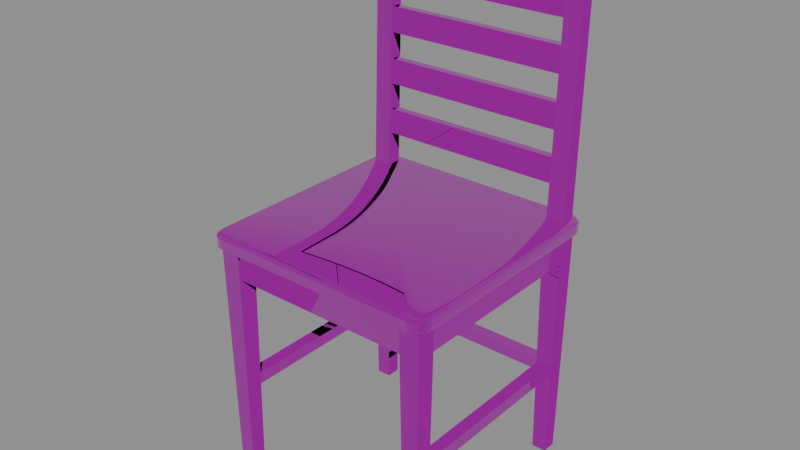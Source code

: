 # Source: dining_chair.blend  (saved by Blender 5.2.45; exported with 4.5.12 LTS)
import bpy
from mathutils import Matrix  # noqa: F401  (used for matrix-valued properties, if any)

bpy.ops.wm.read_factory_settings(use_empty=True)
scene = bpy.context.scene
scene.name = 'Scene'

# ---- images (referenced by path relative to the original .blend; pixels are not part of the script)
import os
ASSET_DIR = os.environ.get("B2B_ASSET_DIR", "")  # directory of the original .blend (textures are referenced by path, not embedded)
HERE = os.path.dirname(os.path.abspath(__file__))  # packed textures are extracted next to this script under _unpacked/

def load_image(name, relpath, width, height, colorspace="sRGB"):
    """Load a texture the original file referenced (path relative to the .blend, or extracted next to this script)."""
    p = next((c for c in (os.path.join(HERE, relpath), os.path.join(ASSET_DIR, relpath)) if relpath and os.path.exists(c)), "")
    if p:
        img = bpy.data.images.load(p, check_existing=True)
        img.name = name
    else:  # same state as the original file: an image datablock whose file is absent (Cycles renders it pink)
        img = bpy.data.images.new(name, width, height)
        img.source = "FILE"
        img.filepath = "//" + (relpath or name)
    img.colorspace_settings.name = colorspace
    return img
img_diningchair_color = load_image('DiningChair_color', 'DiningChair_color.png', 1024, 1024, 'sRGB')
img_diningchair_roughness_metallic = load_image('DiningChair_roughness_metallic', 'DiningChair_roughness_metallic.png', 1024, 1024, 'Non-Color')
img_diningchair_normal = load_image('DiningChair_normal', 'DiningChair_normal.png', 1024, 1024, 'Non-Color')

# ---- materials (node trees are filled in below, after node groups)
mat_diningchair_baked = bpy.data.materials.new('DiningChair_baked')
mat_diningchair_baked.use_backface_culling = True

# ---- material node trees
mat_diningchair_baked.use_nodes = True; mat_diningchair_baked.node_tree.nodes.clear()
_N = mat_diningchair_baked.node_tree.nodes; _L = mat_diningchair_baked.node_tree.links
n0 = _N.new('ShaderNodeBsdfPrincipled'); n0.name = 'Principled BSDF'; n0.location = (-200, 100)
n0.inputs[10].default_value = 0.005
n1 = _N.new('ShaderNodeOutputMaterial'); n1.name = 'Material Output'; n1.location = (200, 100)
n2 = _N.new('ShaderNodeTexImage'); n2.name = 'Image Texture'; n2.location = (0, 0)
n2.image = img_diningchair_color
n3 = _N.new('ShaderNodeSeparateColor'); n3.name = 'Separate Color'; n3.location = (0, 0)
n4 = _N.new('ShaderNodeTexImage'); n4.name = 'Image Texture.001'; n4.location = (0, 0)
n4.image = img_diningchair_roughness_metallic
n5 = _N.new('ShaderNodeNormalMap'); n5.name = 'Normal Map'; n5.location = (0, 0)
n5.width = 160
n6 = _N.new('ShaderNodeTexImage'); n6.name = 'Image Texture.002'; n6.location = (0, 0)
n6.image = img_diningchair_normal
_L.new(n0.outputs[0], n1.inputs[0])
_L.new(n2.outputs[0], n0.inputs[0])
_L.new(n4.outputs[0], n3.inputs[0])
_L.new(n3.outputs[1], n0.inputs[2])
_L.new(n3.outputs[2], n0.inputs[1])
_L.new(n6.outputs[0], n5.inputs[1])
_L.new(n5.outputs[0], n0.inputs[5])
n1.is_active_output = True

# ---- meshes
me_diningchair = bpy.data.meshes.new('DiningChair')
me_diningchair.from_pydata([(0.206, 0.185, 0.425), (0.2044, 0.193, 0.425), (0.1998, 0.1998, 0.425), (0.193, 0.2044, 0.425), (0.185, 0.206, 0.425), (-0.185, 0.206, 0.425), (-0.193, 0.2044, 0.425), (-0.1998, 0.1998, 0.425), (-0.2044, 0.193, 0.425), (-0.206, 0.185, 0.425), (-0.206, -0.185, 0.425), (-0.2044, -0.193, 0.425), (-0.1998, -0.1998, 0.425), (-0.193, -0.2044, 0.425), (-0.185, -0.206, 0.425), (0.185, -0.206, 0.425), (0.193, -0.2044, 0.425), (0.1998, -0.1998, 0.425), (0.2044, -0.193, 0.425), (0.206, -0.185, 0.425), (0.21, 0.185, 0.429), (0.2081, 0.1946, 0.429), (0.2027, 0.2027, 0.429), (0.1946, 0.2081, 0.429), (0.185, 0.21, 0.429), (-0.185, 0.21, 0.429), (-0.1946, 0.2081, 0.429), (-0.2027, 0.2027, 0.429), (-0.2081, 0.1946, 0.429), (-0.21, 0.185, 0.429), (-0.21, -0.185, 0.429), (-0.2081, -0.1946, 0.429), (-0.2027, -0.2027, 0.429), (-0.1946, -0.2081, 0.429), (-0.185, -0.21, 0.429), (0.185, -0.21, 0.429), (0.1946, -0.2081, 0.429), (0.2027, -0.2027, 0.429), (0.2081, -0.1946, 0.429), (0.21, -0.185, 0.429), (0.21, 0.185, 0.446), (0.2081, 0.1946, 0.446), (0.2027, 0.2027, 0.446), (0.1946, 0.2081, 0.446), (0.185, 0.21, 0.446), (-0.185, 0.21, 0.446), (-0.1946, 0.2081, 0.446), (-0.2027, 0.2027, 0.446), (-0.2081, 0.1946, 0.446), (-0.21, 0.185, 0.446), (-0.21, -0.185, 0.446), (-0.2081, -0.1946, 0.446), (-0.2027, -0.2027, 0.446), (-0.1946, -0.2081, 0.446), (-0.185, -0.21, 0.446), (0.185, -0.21, 0.446), (0.1946, -0.2081, 0.446), (0.2027, -0.2027, 0.446), (0.2081, -0.1946, 0.446), (0.21, -0.185, 0.446), (0.206, 0.185, 0.45), (0.2044, 0.193, 0.45), (0.1998, 0.1998, 0.45), (0.193, 0.2044, 0.45), (0.185, 0.206, 0.45), (-0.185, 0.206, 0.45), (-0.193, 0.2044, 0.45), (-0.1998, 0.1998, 0.45), (-0.2044, 0.193, 0.45), (-0.206, 0.185, 0.45), (-0.206, -0.185, 0.45), (-0.2044, -0.193, 0.45), (-0.1998, -0.1998, 0.45), (-0.193, -0.2044, 0.45), (-0.185, -0.206, 0.45), (0.185, -0.206, 0.45), (0.193, -0.2044, 0.45), (0.1998, -0.1998, 0.45), (0.2044, -0.193, 0.45), (0.206, -0.185, 0.45), (-0.193, -0.193, 0.0), (-0.167, -0.193, 0.0), (-0.167, -0.167, 0.0), (-0.193, -0.167, 0.0), (-0.1975, -0.1975, 0.425), (-0.1625, -0.1975, 0.425), (-0.1625, -0.1625, 0.425), (-0.1975, -0.1625, 0.425), (-0.193, 0.167, 0.0), (-0.167, 0.167, 0.0), (-0.167, 0.193, 0.0), (-0.193, 0.193, 0.0), (-0.1975, 0.1625, 0.425), (-0.1625, 0.1625, 0.425), (-0.1625, 0.1975, 0.425), (-0.1975, 0.1975, 0.425), (-0.196, 0.167, 0.425), (-0.164, 0.167, 0.425), (-0.164, 0.193, 0.425), (-0.196, 0.193, 0.425), (-0.196, 0.181, 0.9), (-0.164, 0.181, 0.9), (-0.164, 0.203, 0.9), (-0.196, 0.203, 0.9), (-0.1935, -0.1725, 0.375), (-0.1935, -0.1725, 0.425), (-0.1935, 0.1725, 0.375), (-0.1935, 0.1725, 0.425), (-0.1755, -0.1725, 0.375), (-0.1755, -0.1725, 0.425), (-0.1755, 0.1725, 0.375), (-0.1755, 0.1725, 0.425), (-0.191, -0.1725, 0.159), (-0.191, -0.1725, 0.181), (-0.191, 0.1725, 0.159), (-0.191, 0.1725, 0.181), (-0.169, -0.1725, 0.159), (-0.169, -0.1725, 0.181), (-0.169, 0.1725, 0.159), (-0.169, 0.1725, 0.181), (0.167, -0.193, 0.0), (0.193, -0.193, 0.0), (0.193, -0.167, 0.0), (0.167, -0.167, 0.0), (0.1625, -0.1975, 0.425), (0.1975, -0.1975, 0.425), (0.1975, -0.1625, 0.425), (0.1625, -0.1625, 0.425), (0.167, 0.167, 0.0), (0.193, 0.167, 0.0), (0.193, 0.193, 0.0), (0.167, 0.193, 0.0), (0.1625, 0.1625, 0.425), (0.1975, 0.1625, 0.425), (0.1975, 0.1975, 0.425), (0.1625, 0.1975, 0.425), (0.164, 0.167, 0.425), (0.196, 0.167, 0.425), (0.196, 0.193, 0.425), (0.164, 0.193, 0.425), (0.164, 0.181, 0.9), (0.196, 0.181, 0.9), (0.196, 0.203, 0.9), (0.164, 0.203, 0.9), (0.1755, -0.1725, 0.375), (0.1755, -0.1725, 0.425), (0.1755, 0.1725, 0.375), (0.1755, 0.1725, 0.425), (0.1935, -0.1725, 0.375), (0.1935, -0.1725, 0.425), (0.1935, 0.1725, 0.375), (0.1935, 0.1725, 0.425), (0.169, -0.1725, 0.159), (0.169, -0.1725, 0.181), (0.169, 0.1725, 0.159), (0.169, 0.1725, 0.181), (0.191, -0.1725, 0.159), (0.191, -0.1725, 0.181), (0.191, 0.1725, 0.159), (0.191, 0.1725, 0.181), (-0.1725, -0.1935, 0.375), (-0.1725, -0.1935, 0.425), (-0.1725, -0.1755, 0.375), (-0.1725, -0.1755, 0.425), (0.1725, -0.1935, 0.375), (0.1725, -0.1935, 0.425), (0.1725, -0.1755, 0.375), (0.1725, -0.1755, 0.425), (-0.1725, 0.1755, 0.375), (-0.1725, 0.1755, 0.425), (-0.1725, 0.1935, 0.375), (-0.1725, 0.1935, 0.425), (0.1725, 0.1755, 0.375), (0.1725, 0.1755, 0.425), (0.1725, 0.1935, 0.375), (0.1725, 0.1935, 0.425), (-0.1725, 0.169, 0.159), (-0.1725, 0.169, 0.181), (-0.1725, 0.191, 0.159), (-0.1725, 0.191, 0.181), (0.1725, 0.169, 0.159), (0.1725, 0.169, 0.181), (0.1725, 0.191, 0.159), (0.1725, 0.191, 0.181), (-0.17, 0.1757, 0.5075), (-0.17, 0.1757, 0.5525), (-0.17, 0.1897, 0.5075), (-0.17, 0.1897, 0.5525), (0.17, 0.1757, 0.5075), (0.17, 0.1757, 0.5525), (0.17, 0.1897, 0.5075), (0.17, 0.1897, 0.5525), (-0.17, 0.1779, 0.5975), (-0.17, 0.1779, 0.6425), (-0.17, 0.1919, 0.5975), (-0.17, 0.1919, 0.6425), (0.17, 0.1779, 0.5975), (0.17, 0.1779, 0.6425), (0.17, 0.1919, 0.5975), (0.17, 0.1919, 0.6425), (-0.17, 0.1802, 0.6875), (-0.17, 0.1802, 0.7325), (-0.17, 0.1942, 0.6875), (-0.17, 0.1942, 0.7325), (0.17, 0.1802, 0.6875), (0.17, 0.1802, 0.7325), (0.17, 0.1942, 0.6875), (0.17, 0.1942, 0.7325), (-0.17, 0.1802, 0.775), (0.17, 0.1802, 0.775), (0.17, 0.1802, 0.855), (0.1275, 0.1802, 0.8703), (0.085, 0.1802, 0.8813), (0.0425, 0.1802, 0.8878), (0.0, 0.1802, 0.89), (-0.0425, 0.1802, 0.8878), (-0.085, 0.1802, 0.8813), (-0.1275, 0.1802, 0.8703), (-0.17, 0.1802, 0.855), (-0.17, 0.2002, 0.775), (0.17, 0.2002, 0.775), (0.17, 0.2002, 0.855), (0.1275, 0.2002, 0.8703), (0.085, 0.2002, 0.8813), (0.0425, 0.2002, 0.8878), (0.0, 0.2002, 0.89), (-0.0425, 0.2002, 0.8878), (-0.085, 0.2002, 0.8813), (-0.1275, 0.2002, 0.8703), (-0.17, 0.2002, 0.855)], [], [(60, 61, 62, 63, 64, 65, 66, 67, 68, 69, 70, 71, 72, 73, 74, 75, 76, 77, 78, 79), (0, 1, 21, 20), (1, 2, 22, 21), (2, 3, 23, 22), (3, 4, 24, 23), (4, 5, 25, 24), (5, 6, 26, 25), (6, 7, 27, 26), (7, 8, 28, 27), (8, 9, 29, 28), (9, 10, 30, 29), (10, 11, 31, 30), (11, 12, 32, 31), (12, 13, 33, 32), (13, 14, 34, 33), (14, 15, 35, 34), (15, 16, 36, 35), (16, 17, 37, 36), (17, 18, 38, 37), (18, 19, 39, 38), (19, 0, 20, 39), (20, 21, 41, 40), (21, 22, 42, 41), (22, 23, 43, 42), (23, 24, 44, 43), (24, 25, 45, 44), (25, 26, 46, 45), (26, 27, 47, 46), (27, 28, 48, 47), (28, 29, 49, 48), (29, 30, 50, 49), (30, 31, 51, 50), (31, 32, 52, 51), (32, 33, 53, 52), (33, 34, 54, 53), (34, 35, 55, 54), (35, 36, 56, 55), (36, 37, 57, 56), (37, 38, 58, 57), (38, 39, 59, 58), (39, 20, 40, 59), (40, 41, 61, 60), (41, 42, 62, 61), (42, 43, 63, 62), (43, 44, 64, 63), (44, 45, 65, 64), (45, 46, 66, 65), (46, 47, 67, 66), (47, 48, 68, 67), (48, 49, 69, 68), (49, 50, 70, 69), (50, 51, 71, 70), (51, 52, 72, 71), (52, 53, 73, 72), (53, 54, 74, 73), (54, 55, 75, 74), (55, 56, 76, 75), (56, 57, 77, 76), (57, 58, 78, 77), (58, 59, 79, 78), (59, 40, 60, 79), (84, 85, 86, 87), (80, 81, 85, 84), (81, 82, 86, 85), (82, 83, 87, 86), (83, 80, 84, 87), (92, 93, 94, 95), (88, 89, 93, 92), (89, 90, 94, 93), (90, 91, 95, 94), (91, 88, 92, 95), (100, 101, 102, 103), (96, 97, 101, 100), (97, 98, 102, 101), (98, 99, 103, 102), (99, 96, 100, 103), (104, 105, 107, 106), (106, 107, 111, 110), (110, 111, 109, 108), (108, 109, 105, 104), (111, 107, 105, 109), (112, 113, 115, 114), (114, 115, 119, 118), (118, 119, 117, 116), (116, 117, 113, 112), (119, 115, 113, 117), (124, 125, 126, 127), (120, 121, 125, 124), (121, 122, 126, 125), (122, 123, 127, 126), (123, 120, 124, 127), (132, 133, 134, 135), (128, 129, 133, 132), (129, 130, 134, 133), (130, 131, 135, 134), (131, 128, 132, 135), (140, 141, 142, 143), (136, 137, 141, 140), (137, 138, 142, 141), (138, 139, 143, 142), (139, 136, 140, 143), (144, 145, 147, 146), (146, 147, 151, 150), (150, 151, 149, 148), (148, 149, 145, 144), (151, 147, 145, 149), (152, 153, 155, 154), (154, 155, 159, 158), (158, 159, 157, 156), (156, 157, 153, 152), (159, 155, 153, 157), (160, 161, 163, 162), (162, 163, 167, 166), (166, 167, 165, 164), (164, 165, 161, 160), (167, 163, 161, 165), (168, 169, 171, 170), (170, 171, 175, 174), (174, 175, 173, 172), (172, 173, 169, 168), (175, 171, 169, 173), (176, 177, 179, 178), (178, 179, 183, 182), (182, 183, 181, 180), (180, 181, 177, 176), (183, 179, 177, 181), (184, 185, 187, 186), (186, 187, 191, 190), (190, 191, 189, 188), (188, 189, 185, 184), (191, 187, 185, 189), (192, 193, 195, 194), (194, 195, 199, 198), (198, 199, 197, 196), (196, 197, 193, 192), (199, 195, 193, 197), (200, 201, 203, 202), (202, 203, 207, 206), (206, 207, 205, 204), (204, 205, 201, 200), (207, 203, 201, 205), (208, 209, 210, 211, 212, 213, 214, 215, 216, 217, 218), (229, 228, 227, 226, 225, 224, 223, 222, 221, 220, 219), (209, 220, 221, 210), (210, 221, 222, 211), (211, 222, 223, 212), (212, 223, 224, 213), (213, 224, 225, 214), (214, 225, 226, 215), (215, 226, 227, 216), (216, 227, 228, 217), (217, 228, 229, 218), (218, 229, 219, 208)])
me_diningchair.polygons.foreach_set('use_smooth', [True] * 153)
_k = set([(80, 84), (81, 85), (82, 86), (83, 87), (84, 85), (84, 87), (85, 86), (86, 87), (88, 92), (89, 93), (90, 94), (91, 95), (92, 93), (92, 95), (93, 94), (94, 95), (96, 100), (97, 101), (98, 102), (99, 103), (100, 101), (100, 103), (101, 102), (102, 103), (104, 105), (105, 107), (105, 109), (106, 107), (107, 111), (108, 109), (109, 111), (110, 111), (112, 113), (113, 115), (113, 117), (114, 115), (115, 119), (116, 117), (117, 119), (118, 119), (120, 124), (121, 125), (122, 126), (123, 127), (124, 125), (124, 127), (125, 126), (126, 127), (128, 132), (129, 133), (130, 134), (131, 135), (132, 133), (132, 135), (133, 134), (134, 135), (136, 140), (137, 141), (138, 142), (139, 143), (140, 141), (140, 143), (141, 142), (142, 143), (144, 145), (145, 147), (145, 149), (146, 147), (147, 151), (148, 149), (149, 151), (150, 151), (152, 153), (153, 155), (153, 157), (154, 155), (155, 159), (156, 157), (157, 159), (158, 159), (160, 161), (161, 163), (161, 165), (162, 163), (163, 167), (164, 165), (165, 167), (166, 167), (168, 169), (169, 171), (169, 173), (170, 171), (171, 175), (172, 173), (173, 175), (174, 175), (176, 177), (177, 179), (177, 181), (178, 179), (179, 183), (180, 181), (181, 183), (182, 183), (184, 185), (185, 187), (185, 189), (186, 187), (187, 191), (188, 189), (189, 191), (190, 191), (192, 193), (193, 195), (193, 197), (194, 195), (195, 199), (196, 197), (197, 199), (198, 199), (200, 201), (201, 203), (201, 205), (202, 203), (203, 207), (204, 205), (205, 207), (206, 207), (208, 218), (209, 210), (210, 211), (210, 221), (211, 212), (212, 213), (213, 214), (214, 215), (215, 216), (216, 217), (217, 218), (218, 229), (219, 229), (220, 221), (221, 222), (222, 223), (223, 224), (224, 225), (225, 226), (226, 227), (227, 228), (228, 229)])
me_diningchair.attributes.new('sharp_edge', 'BOOLEAN', 'EDGE').data.foreach_set('value', [ (min(e.vertices), max(e.vertices)) in _k for e in me_diningchair.edges])
_uv = me_diningchair.uv_layers.new(name='baked')
_uv.uv.foreach_set('vector', [0.5264, 0.007335, 0.5332, 0.008689, 0.5389, 0.01254, 0.5428, 0.01831, 0.5442, 0.02512, 0.5442, 0.3384, 0.5428, 0.3452, 0.5389, 0.351, 0.5332, 0.3548, 0.5264, 0.3562, 0.2131, 0.3562, 0.2063, 0.3548, 0.2005, 0.351, 0.1967, 0.3452, 0.1953, 0.3384, 0.1953, 0.02512, 0.1967, 0.01831, 0.2005, 0.01254, 0.2063, 0.008689, 0.2131, 0.007335, 0.6187, 0.3867, 0.6187, 0.3798, 0.6221, 0.3786, 0.6221, 0.3867, 0.5164, 0.3706, 0.5122, 0.3744, 0.5082, 0.372, 0.5132, 0.3674, 0.5122, 0.3744, 0.5094, 0.3802, 0.5048, 0.3789, 0.5082, 0.372, 0.5094, 0.3802, 0.5084, 0.387, 0.5037, 0.387, 0.5048, 0.3789, 0.5084, 0.387, 0.5084, 0.7003, 0.5037, 0.7003, 0.5037, 0.387, 0.5084, 0.7003, 0.5094, 0.7071, 0.5048, 0.7084, 0.5037, 0.7003, 0.5094, 0.7071, 0.5122, 0.7128, 0.5082, 0.7152, 0.5048, 0.7084, 0.5122, 0.7128, 0.5164, 0.7167, 0.5132, 0.7198, 0.5082, 0.7152, 0.6108, 0.3798, 0.6108, 0.3867, 0.6074, 0.3867, 0.6074, 0.3786, 0.6108, 0.3867, 0.6108, 0.6999, 0.6074, 0.6999, 0.6074, 0.3867, 0.6108, 0.6999, 0.6108, 0.7067, 0.6074, 0.708, 0.6074, 0.6999, 0.6108, 0.7067, 0.6108, 0.7125, 0.6074, 0.7149, 0.6074, 0.708, 0.5455, 0.3698, 0.5455, 0.3756, 0.5421, 0.3743, 0.5421, 0.3674, 0.5455, 0.3756, 0.5455, 0.3824, 0.5421, 0.3824, 0.5421, 0.3743, 0.5455, 0.3824, 0.5455, 0.6957, 0.5421, 0.6957, 0.5421, 0.3824, 0.5455, 0.6957, 0.5455, 0.7025, 0.5421, 0.7038, 0.5421, 0.6957, 0.5455, 0.7025, 0.5455, 0.7082, 0.5421, 0.7106, 0.5421, 0.7038, 0.6187, 0.7125, 0.6187, 0.7067, 0.6221, 0.708, 0.6221, 0.7149, 0.6187, 0.7067, 0.6187, 0.6999, 0.6221, 0.6999, 0.6221, 0.708, 0.6187, 0.6999, 0.6187, 0.3867, 0.6221, 0.3867, 0.6221, 0.6999, 0.6221, 0.3867, 0.6221, 0.3786, 0.6364, 0.3786, 0.6365, 0.3867, 0.6221, 0.3786, 0.622, 0.3717, 0.6364, 0.3717, 0.6364, 0.3786, 0.5082, 0.372, 0.5048, 0.3789, 0.495, 0.3789, 0.4983, 0.372, 0.5048, 0.3789, 0.5037, 0.387, 0.4938, 0.387, 0.495, 0.3789, 0.5037, 0.387, 0.5037, 0.7003, 0.4938, 0.7003, 0.4938, 0.387, 0.5037, 0.7003, 0.5048, 0.7084, 0.495, 0.7084, 0.4938, 0.7003, 0.5048, 0.7084, 0.5082, 0.7152, 0.4983, 0.7152, 0.495, 0.7084, 0.6074, 0.3717, 0.6074, 0.3786, 0.593, 0.3786, 0.593, 0.3717, 0.6074, 0.3786, 0.6074, 0.3867, 0.593, 0.3867, 0.593, 0.3786, 0.6074, 0.3867, 0.6074, 0.6999, 0.593, 0.6999, 0.593, 0.3867, 0.6074, 0.6999, 0.6074, 0.708, 0.593, 0.708, 0.593, 0.6999, 0.6074, 0.708, 0.6074, 0.7149, 0.593, 0.7149, 0.593, 0.708, 0.5421, 0.3674, 0.5421, 0.3743, 0.5277, 0.3743, 0.5277, 0.3674, 0.5421, 0.3743, 0.5421, 0.3824, 0.5277, 0.3824, 0.5277, 0.3743, 0.5421, 0.3824, 0.5421, 0.6957, 0.5277, 0.6957, 0.5277, 0.3824, 0.5421, 0.6957, 0.5421, 0.7038, 0.5277, 0.7038, 0.5277, 0.6957, 0.5421, 0.7038, 0.5421, 0.7106, 0.5277, 0.7106, 0.5277, 0.7038, 0.6221, 0.7149, 0.6221, 0.708, 0.6365, 0.708, 0.6364, 0.7149, 0.6221, 0.708, 0.6221, 0.6999, 0.6365, 0.6999, 0.6365, 0.708, 0.6221, 0.6999, 0.6221, 0.3867, 0.6365, 0.3867, 0.6365, 0.6999, 0.5264, 0.003949, 0.5345, 0.00556, 0.5332, 0.008689, 0.5264, 0.007335, 0.5345, 0.00556, 0.5413, 0.01015, 0.5389, 0.01254, 0.5332, 0.008689, 0.5413, 0.01015, 0.5459, 0.01702, 0.5428, 0.01831, 0.5389, 0.01254, 0.5459, 0.01702, 0.5475, 0.02512, 0.5442, 0.02512, 0.5428, 0.01831, 0.5475, 0.02512, 0.5475, 0.3384, 0.5442, 0.3384, 0.5442, 0.02512, 0.5475, 0.3384, 0.5459, 0.3465, 0.5428, 0.3452, 0.5442, 0.3384, 0.5459, 0.3465, 0.5413, 0.3533, 0.5389, 0.351, 0.5428, 0.3452, 0.5413, 0.3533, 0.5345, 0.3579, 0.5332, 0.3548, 0.5389, 0.351, 0.5345, 0.3579, 0.5264, 0.3595, 0.5264, 0.3562, 0.5332, 0.3548, 0.5264, 0.3595, 0.2131, 0.3595, 0.2131, 0.3562, 0.5264, 0.3562, 0.2131, 0.3595, 0.205, 0.3579, 0.2063, 0.3548, 0.2131, 0.3562, 0.205, 0.3579, 0.1981, 0.3533, 0.2005, 0.351, 0.2063, 0.3548, 0.1981, 0.3533, 0.1936, 0.3465, 0.1967, 0.3452, 0.2005, 0.351, 0.5277, 0.3743, 0.5277, 0.3824, 0.5243, 0.3824, 0.5243, 0.3756, 0.5277, 0.3824, 0.5277, 0.6957, 0.5243, 0.6957, 0.5243, 0.3824, 0.5277, 0.6957, 0.5277, 0.7038, 0.5243, 0.7025, 0.5243, 0.6957, 0.1936, 0.01702, 0.1981, 0.01015, 0.2005, 0.01254, 0.1967, 0.01831, 0.1981, 0.01015, 0.205, 0.00556, 0.2063, 0.008689, 0.2005, 0.01254, 0.205, 0.00556, 0.2131, 0.003949, 0.2131, 0.007335, 0.2063, 0.008689, 0.2131, 0.003949, 0.5264, 0.003949, 0.5264, 0.007335, 0.2131, 0.007335, 0.2824, 0.8023, 0.2528, 0.8023, 0.2528, 0.7727, 0.2824, 0.7727, 0.407, 0.7273, 0.385, 0.7273, 0.3812, 0.3674, 0.4108, 0.3674, 0.2194, 0.7273, 0.1974, 0.7273, 0.1936, 0.3674, 0.2232, 0.3674, 0.4821, 0.9843, 0.4601, 0.9843, 0.4563, 0.7352, 0.4859, 0.7352, 0.6188, 0.3638, 0.5968, 0.3638, 0.593, 0.003949, 0.6226, 0.003949, 0.32, 0.8023, 0.2903, 0.8023, 0.2903, 0.7727, 0.32, 0.7727, 0.4446, 0.7273, 0.4225, 0.7273, 0.4187, 0.3674, 0.4484, 0.3674, 0.332, 0.7273, 0.31, 0.7273, 0.3061, 0.3674, 0.3358, 0.3674, 0.6188, 0.9719, 0.5968, 0.9719, 0.593, 0.7228, 0.6226, 0.7228, 0.6563, 0.3638, 0.6343, 0.3638, 0.6305, 0.003949, 0.6601, 0.003949, 0.3507, 0.8083, 0.3507, 0.7812, 0.3694, 0.7812, 0.3694, 0.8083, 0.1507, 0.4061, 0.1236, 0.4061, 0.1236, 0.003949, 0.1507, 0.003949, 0.1157, 0.4067, 0.09367, 0.4062, 0.09367, 0.003949, 0.1123, 0.004341, 0.1704, 0.9955, 0.1433, 0.9955, 0.1433, 0.714, 0.1704, 0.714, 0.02596, 0.4062, 0.003949, 0.4067, 0.007335, 0.004341, 0.02596, 0.003949, 0.1157, 0.7067, 0.07334, 0.7067, 0.07334, 0.4146, 0.1157, 0.4146, 0.775, 0.3329, 0.775, 0.3039, 0.7902, 0.3039, 0.7902, 0.3329, 0.05586, 0.7067, 0.01353, 0.7067, 0.01353, 0.4146, 0.05586, 0.4146, 0.7056, 0.3463, 0.7056, 0.3039, 0.7208, 0.3039, 0.7208, 0.3463, 0.903, 0.6638, 0.8878, 0.6638, 0.8878, 0.3717, 0.903, 0.3717, 0.8003, 0.6638, 0.7817, 0.6638, 0.7817, 0.3717, 0.8003, 0.3717, 0.02373, 0.8088, 0.01098, 0.8088, 0.01098, 0.7902, 0.02373, 0.7902, 0.8009, 0.296, 0.7823, 0.296, 0.7823, 0.003949, 0.8009, 0.003949, 0.7936, 0.3594, 0.775, 0.3594, 0.775, 0.3408, 0.7936, 0.3408, 0.8268, 0.6638, 0.8082, 0.6638, 0.8082, 0.3717, 0.8268, 0.3717, 0.3061, 0.7648, 0.3061, 0.7352, 0.3358, 0.7352, 0.3358, 0.7648, 0.3695, 0.7273, 0.3475, 0.7273, 0.3437, 0.3674, 0.3733, 0.3674, 0.6939, 0.3638, 0.6718, 0.3638, 0.668, 0.003949, 0.6977, 0.003949, 0.06163, 0.9637, 0.03962, 0.9637, 0.03581, 0.7146, 0.06544, 0.7146, 0.2944, 0.7273, 0.2724, 0.7273, 0.2686, 0.3674, 0.2982, 0.3674, 0.2528, 0.7648, 0.2528, 0.7352, 0.2824, 0.7352, 0.2824, 0.7648, 0.4821, 0.7273, 0.4601, 0.7273, 0.4563, 0.3674, 0.4859, 0.3674, 0.2569, 0.7273, 0.2349, 0.7273, 0.2311, 0.3674, 0.2607, 0.3674, 0.5196, 0.9768, 0.4976, 0.9768, 0.4938, 0.7277, 0.5234, 0.7277, 0.5813, 0.3638, 0.5592, 0.3638, 0.5554, 0.003949, 0.5851, 0.003949, 0.3773, 0.8083, 0.3773, 0.7812, 0.3959, 0.7812, 0.3959, 0.8083, 0.1857, 0.4061, 0.1586, 0.4061, 0.1586, 0.003949, 0.1857, 0.003949, 0.08577, 0.4067, 0.06376, 0.4062, 0.06376, 0.003949, 0.08238, 0.004341, 0.1004, 0.9961, 0.07334, 0.9961, 0.07334, 0.7146, 0.1004, 0.7146, 0.05586, 0.4062, 0.03385, 0.4067, 0.03724, 0.004341, 0.05586, 0.003949, 0.7369, 0.6638, 0.6946, 0.6638, 0.6946, 0.3717, 0.7369, 0.3717, 0.5313, 0.8069, 0.5313, 0.7779, 0.5466, 0.7779, 0.5466, 0.8069, 0.7479, 0.296, 0.7056, 0.296, 0.7056, 0.003949, 0.7479, 0.003949, 0.7287, 0.3463, 0.7287, 0.3039, 0.7439, 0.3039, 0.7439, 0.3463, 0.9234, 0.296, 0.9082, 0.296, 0.9082, 0.003949, 0.9234, 0.003949, 0.8275, 0.296, 0.8088, 0.296, 0.8088, 0.003949, 0.8275, 0.003949, 0.3406, 0.7913, 0.3279, 0.7913, 0.3279, 0.7727, 0.3406, 0.7727, 0.8799, 0.6638, 0.8613, 0.6638, 0.8613, 0.3717, 0.8799, 0.3717, 0.2054, 0.7812, 0.2054, 0.7998, 0.1868, 0.7998, 0.1868, 0.7812, 0.8534, 0.6638, 0.8347, 0.6638, 0.8347, 0.3717, 0.8534, 0.3717, 0.5313, 0.77, 0.5313, 0.7277, 0.5466, 0.7277, 0.5466, 0.77, 0.5851, 0.6638, 0.5561, 0.6638, 0.5561, 0.3717, 0.5851, 0.3717, 0.41, 0.7775, 0.41, 0.7352, 0.4252, 0.7352, 0.4252, 0.7775, 0.6867, 0.6638, 0.6444, 0.6638, 0.6444, 0.3717, 0.6867, 0.3717, 0.9003, 0.003949, 0.9003, 0.296, 0.885, 0.296, 0.885, 0.003949, 0.4331, 0.7775, 0.4331, 0.7352, 0.4484, 0.7352, 0.4484, 0.7775, 0.7738, 0.6638, 0.7448, 0.6638, 0.7448, 0.3717, 0.7738, 0.3717, 0.7518, 0.3463, 0.7518, 0.3039, 0.7671, 0.3039, 0.7671, 0.3463, 0.1857, 0.7061, 0.1433, 0.7061, 0.1433, 0.414, 0.1857, 0.414, 0.8771, 0.003949, 0.8771, 0.296, 0.8619, 0.296, 0.8619, 0.003949, 0.2449, 0.7998, 0.2263, 0.7998, 0.2263, 0.7812, 0.2449, 0.7812, 0.9237, 0.6638, 0.9109, 0.6638, 0.9109, 0.3717, 0.9237, 0.3717, 0.4286, 0.804, 0.41, 0.804, 0.41, 0.7854, 0.4286, 0.7854, 0.854, 0.296, 0.8354, 0.296, 0.8354, 0.003949, 0.854, 0.003949, 0.7744, 0.003949, 0.7744, 0.296, 0.7558, 0.296, 0.7558, 0.003949, 0.2331, 0.7733, 0.2331, 0.7352, 0.2449, 0.7352, 0.2449, 0.7733, 0.983, 0.9595, 0.9569, 0.9595, 0.9569, 0.6717, 0.983, 0.6717, 0.2133, 0.7733, 0.2133, 0.7352, 0.2252, 0.7352, 0.2252, 0.7733, 0.903, 0.9595, 0.8649, 0.9595, 0.8649, 0.6717, 0.903, 0.6717, 0.1354, 0.414, 0.1354, 0.7019, 0.1236, 0.7019, 0.1236, 0.414, 0.1936, 0.7733, 0.1936, 0.7352, 0.2054, 0.7352, 0.2054, 0.7733, 0.9577, 0.6595, 0.9316, 0.6595, 0.9316, 0.3717, 0.9577, 0.3717, 0.3705, 0.7733, 0.3705, 0.7352, 0.3823, 0.7352, 0.3823, 0.7733, 0.949, 0.9595, 0.9109, 0.9595, 0.9109, 0.6717, 0.949, 0.6717, 0.9891, 0.003949, 0.9891, 0.2918, 0.9773, 0.2918, 0.9773, 0.003949, 0.3902, 0.7733, 0.3902, 0.7352, 0.4021, 0.7352, 0.4021, 0.7733, 0.5822, 0.9595, 0.5561, 0.9595, 0.5561, 0.6717, 0.5822, 0.6717, 0.3507, 0.7733, 0.3507, 0.7352, 0.3626, 0.7352, 0.3626, 0.7733, 0.9694, 0.2918, 0.9313, 0.2918, 0.9313, 0.003949, 0.9694, 0.003949, 0.9774, 0.3717, 0.9774, 0.6595, 0.9656, 0.6595, 0.9656, 0.3717, 0.6444, 0.9595, 0.6444, 0.6717, 0.7121, 0.6717, 0.7251, 0.7077, 0.7343, 0.7436, 0.7399, 0.7796, 0.7417, 0.8156, 0.7399, 0.8516, 0.7343, 0.8876, 0.7251, 0.9236, 0.7121, 0.9595, 0.8281, 0.6717, 0.8369, 0.7077, 0.8433, 0.7436, 0.8471, 0.7796, 0.8484, 0.8156, 0.8471, 0.8516, 0.8433, 0.8876, 0.8369, 0.9236, 0.8281, 0.9595, 0.7817, 0.9595, 0.7817, 0.6717, 0.1253, 0.7823, 0.1083, 0.7823, 0.1083, 0.7146, 0.1253, 0.7146, 0.7569, 0.6717, 0.7738, 0.6717, 0.7738, 0.7077, 0.7569, 0.7077, 0.7569, 0.7077, 0.7738, 0.7077, 0.7738, 0.7436, 0.7569, 0.7436, 0.7569, 0.7436, 0.7738, 0.7436, 0.7738, 0.7796, 0.7569, 0.7796, 0.7569, 0.7796, 0.7738, 0.7796, 0.7738, 0.8156, 0.7569, 0.8156, 0.7569, 0.8156, 0.7738, 0.8156, 0.7738, 0.8516, 0.7569, 0.8516, 0.7569, 0.8516, 0.7738, 0.8516, 0.7738, 0.8876, 0.7569, 0.8876, 0.7569, 0.8876, 0.7738, 0.8876, 0.7738, 0.9236, 0.7569, 0.9236, 0.7569, 0.9236, 0.7738, 0.9236, 0.7738, 0.9595, 0.7569, 0.9595, 0.01098, 0.7146, 0.02791, 0.7146, 0.02791, 0.7823, 0.01098, 0.7823])
me_diningchair.materials.append(mat_diningchair_baked)
me_diningchair.update()

# ---- objects
ob_diningchair = bpy.data.objects.new('DiningChair', me_diningchair)

# ---- transforms, parenting, visibility, modifiers, constraints
ob_diningchair.location = (0.0, 0.0, 0.0)

# ---- collection membership
scene.collection.objects.link(ob_diningchair)

# ---- scene / render settings (as saved in the file)
scene.frame_start = 1; scene.frame_end = 250; scene.frame_set(1)
scene.render.engine = 'CYCLES'
scene.render.bake_bias = 0.0
scene.render.bake_samples = 0
scene.render.compositor_device = 'GPU'
scene.cycles.samples = 16
scene.eevee.use_volume_custom_range = False
scene.eevee.fast_gi_thickness_near = 0.1
scene.eevee.fast_gi_thickness_far = 0.0
scene.eevee.ray_tracing_options.screen_trace_thickness = 0.1
bpy.context.view_layer.update()

# ---- added for rendering (the .blend has no active camera and no usable light): camera, sun + grey world if the file has none
cam_auto = bpy.data.cameras.new('AutoCamera')
cam_auto.lens = 50.0
cam_auto.sensor_width = 36.0
cam_auto.clip_end = 1000.0
ob_auto_camera = bpy.data.objects.new('AutoCamera', cam_auto)
scene.collection.objects.link(ob_auto_camera)
ob_auto_camera.location = (0.997699, -1.19724, 1.24816)
ob_auto_camera.rotation_euler = (1.09748, -7.21219e-08, 0.694738)
scene.camera = ob_auto_camera
light_auto_sun = bpy.data.lights.new('AutoSun', 'SUN')
light_auto_sun.energy = 3.0
light_auto_sun.angle = 0.0523599
ob_auto_sun = bpy.data.objects.new('AutoSun', light_auto_sun)
scene.collection.objects.link(ob_auto_sun)
ob_auto_sun.rotation_euler = (0.872665, 0.174533, 0.523599)
if scene.world is None:
    world_auto = bpy.data.worlds.new('AutoWorld')
    world_auto.color = (0.3, 0.3, 0.3)
    scene.world = world_auto
bpy.context.view_layer.update()
